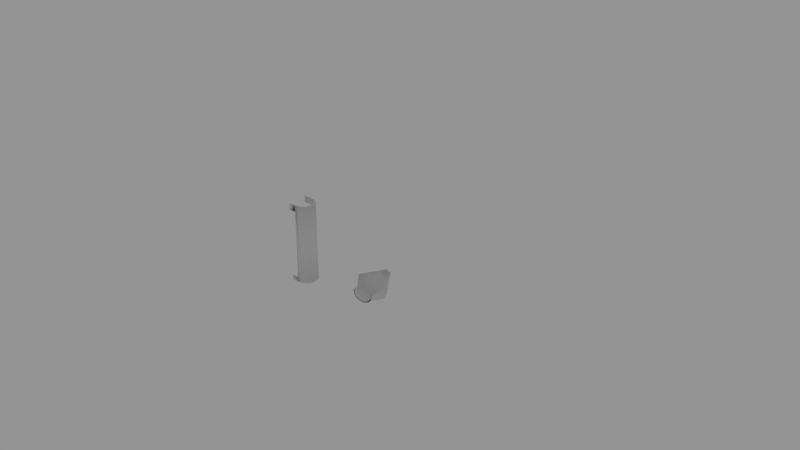 # Source: path.blend  (saved by Blender 2.78.0; exported with 4.5.12 LTS)
import bpy
from mathutils import Matrix  # noqa: F401  (used for matrix-valued properties, if any)

bpy.ops.wm.read_factory_settings(use_empty=True)
scene = bpy.context.scene
scene.name = 'Scene'

# ---- collections
col_collection_11 = bpy.data.collections.new('Collection 11'); scene.collection.children.link(col_collection_11)

# ---- world
world_world = bpy.data.worlds.new('World'); scene.world = world_world
world_world.use_nodes = True; world_world.node_tree.nodes.clear()
_N = world_world.node_tree.nodes; _L = world_world.node_tree.links
n0 = _N.new('ShaderNodeOutputWorld'); n0.name = 'World Output'; n0.location = (300, 300)
n1 = _N.new('ShaderNodeBackground'); n1.name = 'Background'; n1.location = (10, 300)
n1.inputs[0].default_value = (0.2957, 0.2957, 0.2957, 1.0)
_L.new(n1.outputs[0], n0.inputs[0])
n0.is_active_output = True
world_world.color = (0.0, 0.0, 0.0)
world_world.use_sun_shadow = False
world_world.sun_shadow_jitter_overblur = 0.0
world_world.cycles.sampling_method = 'MANUAL'

# ---- meshes
me_mesh_001 = bpy.data.meshes.new('Mesh.001')
me_mesh_001.from_pydata([(0.6437, 0.1357, -0.05032), (0.651, -0.103, -0.04497), (0.6506, -0.09117, -0.04289), (0.6441, 0.124, -0.04771), (0.6028, 0.1358, -0.05032), (0.6028, -0.1031, -0.04497), (0.6028, -0.09122, -0.04289), (0.6028, 0.124, -0.04771), (-0.1655, 0.1358, -0.05032), (-0.1655, -0.1031, -0.04497), (-0.1655, -0.09122, -0.04289), (-0.1655, 0.124, -0.04771), (-0.2381, 0.1358, -0.05032), (-0.2381, -0.1031, -0.04497), (-0.2381, -0.09122, -0.04289), (-0.2381, 0.124, -0.04771), (-0.2381, 0.1358, 0.04009), (-0.2381, 0.1276, 0.09395), (-0.2381, 0.1159, 0.1147), (-0.2381, 0.1029, 0.1338), (-0.2381, 0.08347, 0.149), (-0.2381, 0.06027, 0.1584), (-0.2381, 0.03727, 0.1648), (-0.2381, 0.01317, 0.1681), (-0.2381, -0.01024, 0.1637), (-0.2381, -0.03293, 0.1563), (-0.2381, -0.05617, 0.1459), (-0.2381, -0.07487, 0.1298), (-0.2381, -0.08657, 0.1102), (-0.2381, -0.09735, 0.08891), (-0.2381, -0.1031, 0.03474), (-0.2381, -0.09122, 0.03266), (-0.2381, -0.08614, 0.08456), (-0.2381, -0.07642, 0.1038), (-0.2381, -0.06314, 0.1207), (-0.2381, -0.04682, 0.1347), (-0.2381, -0.02808, 0.1453), (-0.2381, -0.00763, 0.152), (-0.2381, 0.01373, 0.1546), (-0.2381, 0.03519, 0.1529), (-0.2381, 0.05591, 0.1472), (-0.2381, 0.07511, 0.1374), (-0.2381, 0.09205, 0.1242), (-0.2381, 0.1061, 0.1078), (-0.2381, 0.1166, 0.0891), (-0.2381, 0.124, 0.03748), (-0.1655, 0.1358, 0.04009), (-0.1655, 0.1276, 0.09395), (-0.1655, 0.1159, 0.1147), (-0.1655, 0.1029, 0.1338), (-0.1655, 0.08347, 0.149), (-0.1655, 0.06027, 0.1584), (-0.1655, 0.03727, 0.1648), (-0.1655, 0.01317, 0.1681), (-0.1655, -0.01024, 0.1637), (-0.1655, -0.03293, 0.1563), (-0.1655, -0.05617, 0.1459), (-0.1655, -0.07487, 0.1298), (-0.1655, -0.08657, 0.1102), (-0.1655, -0.09735, 0.08891), (-0.1655, -0.1031, 0.03474), (-0.1655, -0.09122, 0.03266), (-0.1655, -0.08614, 0.08456), (-0.1655, -0.07642, 0.1038), (-0.1655, -0.06314, 0.1207), (-0.1655, -0.04682, 0.1347), (-0.1655, -0.02808, 0.1453), (-0.1655, -0.00763, 0.152), (-0.1655, 0.01373, 0.1546), (-0.1655, 0.03519, 0.1529), (-0.1655, 0.05591, 0.1472), (-0.1655, 0.07511, 0.1374), (-0.1655, 0.09205, 0.1242), (-0.1655, 0.1061, 0.1078), (-0.1655, 0.1166, 0.0891), (-0.1655, 0.124, 0.03748), (0.6006, 0.1358, 0.04009), (0.6006, 0.1276, 0.09395), (0.6006, 0.1159, 0.1147), (0.6006, 0.1029, 0.1338), (0.6006, 0.08347, 0.149), (0.6006, 0.06027, 0.1584), (0.6006, 0.03727, 0.1648), (0.6006, 0.01317, 0.1681), (0.6006, -0.01024, 0.1637), (0.6006, -0.03293, 0.1563), (0.6006, -0.05617, 0.1459), (0.6006, -0.07487, 0.1298), (0.6006, -0.08657, 0.1102), (0.6006, -0.09735, 0.08891), (0.6006, -0.1031, 0.03474), (0.6006, -0.09122, 0.03266), (0.6006, -0.08614, 0.08456), (0.6006, -0.07642, 0.1038), (0.6006, -0.06314, 0.1207), (0.6006, -0.04682, 0.1347), (0.6006, -0.02808, 0.1453), (0.6006, -0.00763, 0.152), (0.6006, 0.01373, 0.1546), (0.6006, 0.03519, 0.1529), (0.6006, 0.05591, 0.1472), (0.6006, 0.07511, 0.1374), (0.6006, 0.09205, 0.1242), (0.6006, 0.1061, 0.1078), (0.6006, 0.1166, 0.0891), (0.6006, 0.124, 0.03748), (0.6545, 0.1358, 0.04009), (0.6545, 0.1276, 0.09395), (0.6545, 0.1159, 0.1147), (0.6545, 0.1029, 0.1338), (0.6545, 0.08347, 0.149), (0.6545, 0.06027, 0.1584), (0.6545, 0.03727, 0.1648), (0.6545, 0.01317, 0.1681), (0.6545, -0.01024, 0.1637), (0.6545, -0.03293, 0.1563), (0.6545, -0.05617, 0.1459), (0.6545, -0.07487, 0.1298), (0.6545, -0.08657, 0.1102), (0.6545, -0.09735, 0.08891), (0.6545, -0.1031, 0.03474), (0.6545, -0.09122, 0.03266), (0.6545, -0.08614, 0.08456), (0.6545, -0.07642, 0.1038), (0.6545, -0.06314, 0.1207), (0.6545, -0.04682, 0.1347), (0.6545, -0.02808, 0.1453), (0.6545, -0.00763, 0.152), (0.6545, 0.01373, 0.1546), (0.6545, 0.03519, 0.1529), (0.6545, 0.05591, 0.1472), (0.6545, 0.07511, 0.1374), (0.6545, 0.09205, 0.1242), (0.6545, 0.1061, 0.1078), (0.6545, 0.1166, 0.0891), (0.6545, 0.124, 0.03748)], [], [(16, 46, 75, 45), (17, 47, 46, 16), (18, 48, 47, 17), (19, 49, 48, 18), (20, 50, 49, 19), (21, 51, 50, 20), (22, 52, 51, 21), (23, 53, 52, 22), (24, 54, 53, 23), (25, 55, 54, 24), (26, 56, 55, 25), (27, 57, 56, 26), (28, 58, 57, 27), (29, 59, 58, 28), (30, 60, 59, 29), (31, 61, 60, 30), (32, 62, 61, 31), (33, 63, 62, 32), (34, 64, 63, 33), (35, 65, 64, 34), (36, 66, 65, 35), (37, 67, 66, 36), (38, 68, 67, 37), (39, 69, 68, 38), (40, 70, 69, 39), (41, 71, 70, 40), (42, 72, 71, 41), (43, 73, 72, 42), (44, 74, 73, 43), (45, 75, 74, 44), (45, 15, 11, 75), (16, 12, 15, 45), (46, 8, 12, 16), (46, 8, 11, 75), (13, 30, 60, 9), (9, 60, 61, 10), (30, 13, 14, 31), (27, 26, 25, 24, 23, 22, 21, 20, 19, 18, 17, 16, 45, 44, 43, 42, 41, 40, 39, 38, 37, 36, 35, 34, 33, 32, 31, 30, 29, 28), (57, 58, 88, 87), (67, 68, 98, 97), (62, 63, 93, 92), (52, 53, 83, 82), (66, 67, 97, 96), (53, 54, 84, 83), (69, 70, 100, 99), (50, 51, 81, 80), (64, 65, 95, 94), (46, 75, 105, 76), (71, 72, 102, 101), (46, 47, 77, 76), (55, 56, 86, 85), (70, 71, 101, 100), (47, 48, 78, 77), (54, 55, 85, 84), (65, 66, 96, 95), (48, 49, 79, 78), (74, 75, 105, 104), (49, 50, 80, 79), (72, 73, 103, 102), (59, 60, 90, 89), (73, 74, 104, 103), (58, 59, 89, 88), (61, 60, 90, 91), (61, 62, 92, 91), (56, 57, 87, 86), (68, 69, 99, 98), (63, 64, 94, 93), (51, 52, 82, 81), (99, 100, 130, 129), (92, 93, 123, 122), (94, 95, 125, 124), (89, 90, 120, 119), (101, 102, 132, 131), (88, 89, 119, 118), (100, 101, 131, 130), (86, 87, 117, 116), (95, 96, 126, 125), (87, 88, 118, 117), (104, 105, 135, 134), (82, 83, 113, 112), (102, 103, 133, 132), (83, 84, 114, 113), (103, 104, 134, 133), (80, 81, 111, 110), (76, 77, 107, 106), (76, 105, 135, 106), (77, 78, 108, 107), (85, 86, 116, 115), (78, 79, 109, 108), (98, 99, 129, 128), (84, 85, 115, 114), (91, 90, 120, 121), (97, 98, 128, 127), (79, 80, 110, 109), (91, 92, 122, 121), (96, 97, 127, 126), (81, 82, 112, 111), (93, 94, 124, 123), (5, 90, 120, 1), (1, 120, 121, 2), (121, 2, 6, 91), (5, 90, 91, 6), (127, 128, 129, 130, 131, 132, 133, 134, 135, 106, 107, 108, 109, 110, 111, 112, 113, 114, 115, 116, 117, 118, 119, 120, 121, 122, 123, 124, 125, 126), (105, 7, 3, 135), (0, 106, 135, 3), (106, 0, 4, 76), (76, 4, 7, 105)])
me_mesh_001.polygons.foreach_set('use_smooth', [1, 1, 1, 1, 1, 1, 1, 1, 1, 1, 1, 1, 1, 1, 1, 1, 1, 1, 1, 1, 1, 1, 1, 1, 1, 1, 1, 1, 1, 1, 1, 0, 0, 0, 1, 0, 0, 0, 1, 1, 1, 1, 1, 1, 1, 1, 1, 1, 1, 1, 1, 1, 1, 1, 1, 1, 1, 1, 1, 1, 1, 1, 1, 1, 1, 1, 1, 1, 1, 1, 1, 1, 1, 1, 1, 1, 1, 1, 1, 1, 1, 1, 1, 1, 1, 1, 1, 1, 1, 1, 1, 1, 1, 1, 1, 1, 1, 1, 1, 0, 0, 0, 0, 1, 0, 0, 0])
me_mesh_001.use_remesh_preserve_volume = False
me_mesh_001.use_remesh_preserve_attributes = False
me_mesh_001.use_mirror_vertex_groups = False
me_mesh_001.update()
me_mesh_002 = bpy.data.meshes.new('Mesh.002')
me_mesh_002.from_pydata([(-0.08758, 0.017, 0.02721), (-0.08067, 0.01754, -0.02682), (-0.06945, 0.01841, -0.04787), (-0.05686, 0.0194, -0.06722), (-0.03787, 0.02088, -0.08285), (-0.01496, 0.02267, -0.09273), (0.007822, 0.02445, -0.09966), (0.03177, 0.02632, -0.1035), (0.0552, 0.02815, -0.09966), (0.07798, 0.02993, -0.09273), (0.1014, 0.03176, -0.08285), (0.1204, 0.03325, -0.06722), (0.1325, 0.03419, -0.04787), (0.1437, 0.03507, -0.02682), (0.1506, 0.03561, 0.02721), (0.1388, 0.03469, 0.02956), (0.1326, 0.0342, -0.02221), (0.1225, 0.03341, -0.04119), (0.1089, 0.03235, -0.05782), (0.09231, 0.03105, -0.07147), (0.07339, 0.02958, -0.08162), (0.05286, 0.02797, -0.08786), (0.03151, 0.0263, -0.08997), (0.01016, 0.02463, -0.08786), (-0.01037, 0.02303, -0.08162), (-0.02929, 0.02155, -0.07147), (-0.04587, 0.02026, -0.05782), (-0.05948, 0.01919, -0.04119), (-0.06959, 0.0184, -0.02221), (-0.07582, 0.01792, 0.02956), (-0.0791, -0.04577, 0.02721), (-0.07231, -0.04437, -0.02682), (-0.06128, -0.04211, -0.04787), (-0.04892, -0.03958, -0.06722), (-0.03025, -0.03576, -0.08285), (-0.007737, -0.03114, -0.09273), (0.01464, -0.02656, -0.09966), (0.03818, -0.02173, -0.1035), (0.0612, -0.01702, -0.09966), (0.08358, -0.01243, -0.09273), (0.1066, -0.007717, -0.08285), (0.1252, -0.003893, -0.06722), (0.1371, -0.001457, -0.04787), (0.1482, 0.000802, -0.02682), (0.1549, 0.002193, 0.02721), (0.1434, -0.0001743, 0.02956), (0.1373, -0.001428, -0.02221), (0.1273, -0.003465, -0.04119), (0.114, -0.006205, -0.05782), (0.09766, -0.009544, -0.07147), (0.07907, -0.01335, -0.08162), (0.0589, -0.01749, -0.08786), (0.03792, -0.02179, -0.08997), (0.01694, -0.02608, -0.08786), (-0.003229, -0.03022, -0.08162), (-0.02182, -0.03403, -0.07147), (-0.03811, -0.03737, -0.05782), (-0.05149, -0.04011, -0.04119), (-0.06142, -0.04214, -0.02221), (-0.06754, -0.0434, 0.02956), (-0.1985, 0.1403, 0.09104), (-0.1862, 0.1413, -0.005129), (-0.1663, 0.1428, -0.04261), (-0.1439, 0.1446, -0.07704), (-0.1101, 0.1472, -0.1049), (0.01389, 0.1569, -0.1417), (0.05559, 0.1602, -0.1348), (-0.02873, 0.1536, -0.1348), (-0.06927, 0.1504, -0.1224), (0.2045, 0.1718, 0.09521), (0.1934, 0.1709, 0.003061), (0.2254, 0.1734, 0.09104), (0.1931, 0.1709, -0.04261), (0.2131, 0.1725, -0.00513), (0.09614, 0.1633, -0.1224), (0.1378, 0.1666, -0.1049), (-0.1776, 0.1419, 0.09521), (0.1716, 0.1692, -0.07704), (-0.1665, 0.1428, 0.003062), (-0.06111, 0.151, -0.1027), (-0.09478, 0.1484, -0.08462), (-0.1243, 0.1461, -0.06032), (-0.1485, 0.1442, -0.03072), (0.1754, 0.1695, -0.03072), (0.1512, 0.1676, -0.06032), (0.1216, 0.1653, -0.08462), (0.08797, 0.1627, -0.1027), (-0.02457, 0.1539, -0.1138), (0.01343, 0.1569, -0.1175), (0.05143, 0.1598, -0.1138), (-0.09758, 0.3195, 0.09604), (-0.0919, 0.3199, 0.0517), (-0.0827, 0.3207, 0.03442), (-0.07237, 0.3215, 0.01854), (-0.05678, 0.3227, 0.00571), (0.0003769, 0.3272, -0.01127), (0.0196, 0.3287, -0.008085), (-0.01928, 0.3256, -0.008085), (-0.03797, 0.3242, -0.002397), (0.08825, 0.334, 0.09797), (0.08314, 0.3336, 0.05548), (0.0979, 0.3348, 0.09604), (0.08302, 0.3336, 0.03442), (0.09223, 0.3343, 0.0517), (0.0383, 0.3301, -0.002397), (0.05751, 0.3316, 0.00571), (-0.08793, 0.3203, 0.09797), (0.07309, 0.3328, 0.01854), (-0.08281, 0.3207, 0.05548), (-0.03421, 0.3245, 0.006722), (-0.04973, 0.3232, 0.01505), (-0.06334, 0.3222, 0.02625), (-0.07451, 0.3213, 0.0399), (0.07484, 0.333, 0.0399), (0.06367, 0.3321, 0.02625), (0.05006, 0.331, 0.01505), (0.03453, 0.3298, 0.006722), (-0.01736, 0.3258, 0.001595), (0.0001635, 0.3271, -0.0001358), (0.01769, 0.3285, 0.001595), (-0.02657, 0.4163, 0.1096), (-0.02502, 0.4164, 0.09746), (-0.02249, 0.4166, 0.09273), (-0.01967, 0.4168, 0.08839), (-0.0154, 0.4172, 0.08487), (0.0002465, 0.4184, 0.08023), (0.00551, 0.4188, 0.0811), (-0.005134, 0.418, 0.0811), (-0.01025, 0.4176, 0.08266), (0.0243, 0.4203, 0.1101), (0.0229, 0.4201, 0.0985), (0.02694, 0.4205, 0.1096), (0.02287, 0.4201, 0.09273), (0.02539, 0.4203, 0.09746), (0.01063, 0.4192, 0.08266), (0.01589, 0.4196, 0.08487), (-0.02393, 0.4165, 0.1101), (0.02015, 0.4199, 0.08839), (-0.02253, 0.4166, 0.0985), (-0.009221, 0.4176, 0.08515), (-0.01347, 0.4173, 0.08743), (-0.0172, 0.417, 0.0905), (-0.02025, 0.4168, 0.09423), (0.02063, 0.42, 0.09423), (0.01757, 0.4197, 0.0905), (0.01385, 0.4194, 0.08743), (0.009597, 0.4191, 0.08515), (-0.004609, 0.418, 0.08375), (0.0001881, 0.4184, 0.08327), (0.004985, 0.4187, 0.08375)], [], [(0, 30, 59, 29), (1, 31, 30, 0), (2, 32, 31, 1), (3, 33, 32, 2), (4, 34, 33, 3), (5, 35, 34, 4), (6, 36, 35, 5), (7, 37, 36, 6), (8, 38, 37, 7), (9, 39, 38, 8), (10, 40, 39, 9), (11, 41, 40, 10), (12, 42, 41, 11), (13, 43, 42, 12), (14, 44, 43, 13), (15, 45, 44, 14), (16, 46, 45, 15), (17, 47, 46, 16), (18, 48, 47, 17), (19, 49, 48, 18), (20, 50, 49, 19), (21, 51, 50, 20), (22, 52, 51, 21), (23, 53, 52, 22), (24, 54, 53, 23), (25, 55, 54, 24), (26, 56, 55, 25), (27, 57, 56, 26), (28, 58, 57, 27), (29, 59, 58, 28), (18, 17, 83, 84), (70, 69, 99, 100), (17, 16, 70, 83), (3, 2, 62, 63), (7, 6, 67, 65), (21, 20, 86, 89), (27, 26, 81, 82), (19, 18, 84, 85), (24, 23, 87, 79), (13, 12, 72, 73), (15, 14, 71, 69), (4, 3, 63, 64), (10, 9, 74, 75), (25, 24, 79, 80), (5, 4, 64, 68), (28, 27, 82, 78), (26, 25, 80, 81), (20, 19, 85, 86), (6, 5, 68, 67), (14, 13, 73, 71), (12, 11, 77, 72), (29, 28, 78, 76), (16, 15, 69, 70), (8, 7, 65, 66), (2, 1, 61, 62), (22, 21, 89, 88), (11, 10, 75, 77), (23, 22, 88, 87), (9, 8, 66, 74), (94, 93, 123, 124), (83, 70, 100, 113), (69, 71, 101, 99), (84, 83, 113, 114), (73, 72, 102, 103), (86, 85, 115, 116), (71, 73, 103, 101), (85, 84, 114, 115), (74, 66, 96, 104), (79, 87, 117, 109), (75, 74, 104, 105), (61, 60, 90, 91), (87, 88, 118, 117), (60, 76, 106, 90), (62, 61, 91, 92), (89, 86, 116, 119), (72, 77, 107, 102), (64, 63, 93, 94), (88, 89, 119, 118), (77, 75, 105, 107), (63, 62, 92, 93), (76, 78, 108, 106), (66, 65, 95, 96), (80, 79, 109, 110), (65, 67, 97, 95), (81, 80, 110, 111), (68, 64, 94, 98), (78, 82, 112, 108), (67, 68, 98, 97), (82, 81, 111, 112), (120, 136, 138, 142, 141, 140, 139, 147, 148, 149, 146, 145, 144, 143, 130, 129, 131, 133, 132, 137, 135, 134, 126, 125, 127, 128, 124, 123, 122, 121), (118, 119, 149, 148), (107, 105, 135, 137), (93, 92, 122, 123), (106, 108, 138, 136), (96, 95, 125, 126), (110, 109, 139, 140), (95, 97, 127, 125), (111, 110, 140, 141), (98, 94, 124, 128), (108, 112, 142, 138), (97, 98, 128, 127), (112, 111, 141, 142), (100, 99, 129, 130), (113, 100, 130, 143), (99, 101, 131, 129), (114, 113, 143, 144), (103, 102, 132, 133), (116, 115, 145, 146), (101, 103, 133, 131), (115, 114, 144, 145), (104, 96, 126, 134), (109, 117, 147, 139), (105, 104, 134, 135), (91, 90, 120, 121), (117, 118, 148, 147), (90, 106, 136, 120), (92, 91, 121, 122), (119, 116, 146, 149), (102, 107, 137, 132), (1, 0, 60, 61), (29, 76, 60, 0)])
me_mesh_002.polygons.foreach_set('use_smooth', [True] * 121)
me_mesh_002.use_remesh_preserve_volume = False
me_mesh_002.use_remesh_preserve_attributes = False
me_mesh_002.use_mirror_vertex_groups = False
me_mesh_002.update()

# ---- curves / text
cu_beziercurve = bpy.data.curves.new('BezierCurve', 'CURVE')
cu_beziercurve.dimensions = '3D'
_sp = cu_beziercurve.splines.new('BEZIER'); _sp.bezier_points.add(36)
_sp.bezier_points.foreach_set('co', [0.00808, 0.0263, 0.0, 0.2823, -0.1372, 0.0, 0.6055, -0.1372, 0.0, 0.7858, 0.0883, 0.0, 0.7858, 0.4096, 0.0, 0.5275, 0.6429, 0.0, 0.02961, 0.671, 0.0, -0.1724, 0.8949, 0.004314, -0.1724, 1.076, 0.3302, -0.1724, 1.076, 1.234, 0.4445, 1.076, 1.988, 1.061, 1.076, 1.272, 1.061, 1.027, 0.4099, 1.061, 0.5363, 0.004109, 1.061, -0.135, 0.004109, 0.6474, -0.4326, 0.004109, -0.2973, -0.4326, 0.004109, -0.5414, -0.4326, 0.3288, -0.5414, -0.4326, 1.186, -0.2483, -0.4326, 1.507, 0.4529, -0.4326, 1.507, 1.181, -0.4326, 1.507, 1.479, -0.4326, 1.176, 1.479, -0.4326, 0.6269, 1.479, 0.1514, 0.2699, 1.479, 0.6654, 0.7055, 1.479, 0.6654, 1.717, 1.21, 0.6654, 2.03, 0.2627, 0.6654, 2.03, -0.2648, 0.06209, 2.03, -0.2648, -0.4357, 2.03, -0.2457, -0.9235, 1.685, 0.1447, -0.9235, 1.311, 0.4153, -0.9235, 0.9994, 0.6095, -0.4195, 0.6585, -0.1452, 0.5401, 0.6585, 0.4153, 1.13, 1.005])
_sp.bezier_points.foreach_set('handle_left', [-0.003534, 0.1749, 0.0, 0.1519, -0.1372, 0.0, 0.475, -0.1372, 0.0, 0.7858, -0.04215, 0.0, 0.7858, 0.2791, 0.0, 0.6569, 0.6267, 0.0, 0.1517, 0.6251, 0.0, -0.1623, 0.766, -0.01287, -0.1724, 1.076, 0.1999, -0.1724, 1.076, 1.104, 0.1361, 1.076, 1.981, 1.061, 1.076, 1.759, 1.061, 1.059, 0.6141, 1.061, 0.7857, 0.004109, 1.061, 0.0717, 0.004109, 0.8541, -0.4326, 0.004109, -0.09063, -0.4326, 0.004109, -0.5414, -0.4326, 0.122, -0.5414, -0.4326, 0.9788, -0.455, -0.4326, 1.507, 0.2462, -0.4326, 1.507, 0.9748, -0.4326, 1.507, 1.479, -0.4326, 1.383, 1.479, -0.4326, 0.8336, 1.479, -0.05535, 0.2699, 1.479, 0.6654, 0.3689, 1.479, 0.6654, 1.381, 1.379, 0.6654, 2.03, 0.4318, 0.6654, 2.03, -0.2648, 0.3637, 2.03, -0.2648, -0.1341, 2.03, -0.2466, -0.9271, 1.9, -0.005203, -0.9235, 1.327, 0.4153, -0.9235, 1.301, 0.536, -0.5856, 0.6585, -0.3763, -0.1794, 0.6585, 0.4153, 1.13, 0.7032])
_sp.bezier_points.foreach_set('handle_right', [0.02477, -0.1873, 0.0, 0.4252, -0.1372, 0.0, 0.7484, -0.1372, 0.0, 0.7858, 0.2312, 0.0, 0.7858, 0.5525, 0.0, 0.3857, 0.6605, 0.0, -0.04922, 0.7007, 0.0, -0.1799, 0.992, 0.01725, -0.1724, 1.076, 0.4729, -0.1724, 1.076, 1.728, 0.7529, 1.076, 1.996, 1.061, 1.076, 1.129, 1.061, 0.9939, 0.2019, 1.061, 0.3936, 0.004109, 1.061, -0.2777, 0.004109, 0.5047, -0.4326, 0.004109, -0.4401, -0.4326, 0.004109, -0.5414, -0.4326, 0.4715, -0.5414, -0.4326, 1.328, -0.1056, -0.4326, 1.507, 0.5957, -0.4326, 1.507, 1.324, -0.4326, 1.507, 1.479, -0.4326, 1.034, 1.479, -0.4326, 0.4842, 1.479, 0.405, 0.2699, 1.479, 0.6654, 0.8482, 1.479, 0.6654, 1.86, 1.067, 0.6654, 2.03, 0.12, 0.6654, 2.03, -0.2648, -0.08063, 2.03, -0.2648, -0.5071, 2.03, -0.2449, -0.92, 1.471, 0.2866, -0.9235, 1.295, 0.4153, -0.9235, 0.8567, 0.8352, 0.09058, 0.6585, -0.0833, 0.7328, 0.6585, 0.4153, 1.13, 1.148])
for _p, _l, _r in zip(_sp.bezier_points, ['ALIGNED', 'ALIGNED', 'ALIGNED', 'ALIGNED', 'ALIGNED', 'ALIGNED', 'ALIGNED', 'ALIGNED', 'ALIGNED', 'ALIGNED', 'ALIGNED', 'ALIGNED', 'ALIGNED', 'ALIGNED', 'ALIGNED', 'ALIGNED', 'ALIGNED', 'ALIGNED', 'ALIGNED', 'ALIGNED', 'ALIGNED', 'ALIGNED', 'ALIGNED', 'ALIGNED', 'ALIGNED', 'ALIGNED', 'ALIGNED', 'ALIGNED', 'ALIGNED', 'ALIGNED', 'ALIGNED', 'ALIGNED', 'ALIGNED', 'ALIGNED', 'ALIGNED', 'ALIGNED', 'ALIGNED'], ['ALIGNED', 'ALIGNED', 'ALIGNED', 'ALIGNED', 'ALIGNED', 'ALIGNED', 'ALIGNED', 'ALIGNED', 'ALIGNED', 'ALIGNED', 'ALIGNED', 'ALIGNED', 'ALIGNED', 'ALIGNED', 'ALIGNED', 'ALIGNED', 'ALIGNED', 'ALIGNED', 'ALIGNED', 'ALIGNED', 'ALIGNED', 'ALIGNED', 'ALIGNED', 'ALIGNED', 'ALIGNED', 'ALIGNED', 'ALIGNED', 'ALIGNED', 'ALIGNED', 'ALIGNED', 'ALIGNED', 'ALIGNED', 'ALIGNED', 'ALIGNED', 'ALIGNED', 'ALIGNED', 'ALIGNED']): _p.handle_left_type = _l; _p.handle_right_type = _r
_sp.bezier_points.foreach_set('tilt', [-2.861e-06, -2.861e-06, -2.861e-06, -2.861e-06, -2.861e-06, -2.861e-06, 0.2118, 0.4928, 0.6116, 0.5463, 0.8138, 0.726, -2.861e-06, -2.861e-06, 0.7101, 0.2813, -2.861e-06, -2.861e-06, -2.861e-06, -2.861e-06, -2.861e-06, -2.861e-06, -2.861e-06, 0.6082, 0.9779, 0.4909, -2.861e-06, -2.861e-06, -2.861e-06, -2.861e-06, -2.861e-06, 0.6906, -0.09489, -0.6402, -0.2639, 0.9851, -2.861e-06])
_sp.order_u = 0
_sp.order_v = 0
cu_beziercurve.use_path = True
cu_beziercurve.use_path_clamp = True
cu_beziercurve.bevel_mode = 'OBJECT'
cu_beziercurve.bevel_resolution = 0
cu_beziercurve.fill_mode = 'HALF'

# ---- objects
ob_wall = bpy.data.objects.new('Wall', None)
ob_beziercurve = bpy.data.objects.new('BezierCurve', cu_beziercurve)
ob_bridge = bpy.data.objects.new('BRIDGE', me_mesh_001)
ob_start = bpy.data.objects.new('START', me_mesh_002)

# ---- transforms, parenting, visibility, modifiers, constraints
ob_wall.location = (0.0, 0.0, 0.0)
ob_beziercurve.location = (-0.4586, -0.07648, -1.03)
ob_beziercurve.lineart.crease_threshold = 0.0
ob_bridge.location = (-0.8796, -0.5162, -0.05704)
ob_bridge.rotation_euler = (-1.344e-07, 1.571, 0.0)
ob_bridge.lineart.crease_threshold = 0.0
_m = ob_bridge.modifiers.new('Decimate', 'DECIMATE')
_m.decimate_type = 'DISSOLVE'
_m.angle_limit = 0.06981
_m.delimit = {'NORMAL'}
ob_start.location = (-0.4843, -0.02922, -0.9718)
ob_start.rotation_euler = (0.0, -0.0, -0.08727)
ob_start.lineart.crease_threshold = 0.0
_m = ob_start.modifiers.new('Decimate', 'DECIMATE')
_m.decimate_type = 'DISSOLVE'
_m.angle_limit = 0.06981
_m.delimit = {'NORMAL'}
cu_beziercurve.bevel_object = ob_wall

# ---- collection membership
col_collection_11.objects.link(ob_wall)
col_collection_11.objects.link(ob_beziercurve)
col_collection_11.objects.link(ob_bridge)
col_collection_11.objects.link(ob_start)

# ---- scene / render settings (as saved in the file)
scene.frame_start = 1; scene.frame_end = 250; scene.frame_set(1)
scene.render.engine = 'CYCLES'
scene.render.resolution_percentage = 50
scene.render.dither_intensity = 0.0
scene.render.film_transparent = True
scene.cycles.use_denoising = False
scene.cycles.samples = 128
scene.cycles.sampling_pattern = 'TABULATED_SOBOL'
scene.cycles.light_sampling_threshold = 0.0
scene.cycles.use_adaptive_sampling = False
scene.cycles.use_light_tree = False
scene.cycles.blur_glossy = 0.0
scene.cycles.sample_clamp_indirect = 0.0
scene.view_settings.view_transform = 'Standard'
bpy.context.view_layer.update()

# ---- added for rendering (the .blend has no active camera): camera
cam_auto = bpy.data.cameras.new('AutoCamera')
cam_auto.lens = 50.0
cam_auto.sensor_width = 36.0
cam_auto.clip_end = 1000.0
ob_auto_camera = bpy.data.objects.new('AutoCamera', cam_auto)
scene.collection.objects.link(ob_auto_camera)
ob_auto_camera.location = (6.47587, -7.73213, 5.15748)
ob_auto_camera.rotation_euler = (1.09748, -7.21219e-08, 0.694738)
scene.camera = ob_auto_camera
bpy.context.view_layer.update()
